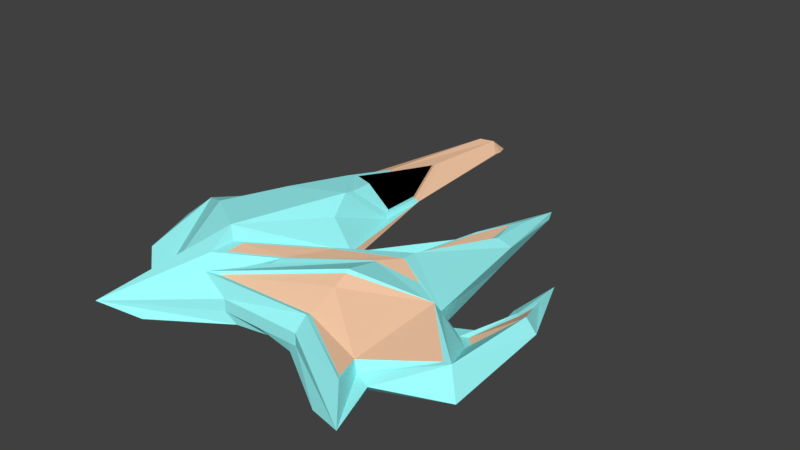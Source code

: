 # Source: Cadarache_DiamondMII.blend  (saved by Blender 2.79.7; exported with 4.5.12 LTS)
import bpy
from mathutils import Matrix  # noqa: F401  (used for matrix-valued properties, if any)

bpy.ops.wm.read_factory_settings(use_empty=True)
scene = bpy.context.scene
scene.name = 'diamond'

# ---- collections
col_collection_1 = bpy.data.collections.new('Collection 1'); scene.collection.children.link(col_collection_1)
col_gem = bpy.data.collections.new('gem')  # instanced only; not linked into the scene

# ---- materials (node trees are filled in below, after node groups)
mat_blue = bpy.data.materials.new('blue')
mat_blue.alpha_threshold = 0.0
mat_blue.use_transparent_shadow = False
mat_blue.diffuse_color = (0.3482, 1.0, 1.0, 1.0)
mat_blue.specular_color = (1.0, 0.002121, 0.2808)
mat_blue.roughness = 0.5
mat_blue.specular_intensity = 1.0
mat_orange = bpy.data.materials.new('orange')
mat_orange.alpha_threshold = 0.0
mat_orange.use_transparent_shadow = False
mat_orange.diffuse_color = (1.0, 0.6335, 0.4092, 1.0)
mat_orange.specular_color = (0.09349, 1.0, 0.1231)
mat_orange.roughness = 0.5
mat_orange.specular_intensity = 1.0
mat_material_001 = bpy.data.materials.new('Material.001')
mat_material_001.alpha_threshold = 0.0
mat_material_001.use_transparent_shadow = False
mat_material_001.diffuse_color = (0.0, 0.0, 0.0, 1.0)
mat_material_001.roughness = 0.5
mat_material_001.specular_intensity = 0.5308

# ---- material node trees

# ---- world
world_world = bpy.data.worlds.new('World'); scene.world = world_world
world_world.color = (0.05088, 0.05088, 0.05088)
world_world.use_sun_shadow = False
world_world.sun_shadow_jitter_overblur = 0.0

# ---- meshes
me_cube_001 = bpy.data.meshes.new('Cube.001')
me_cube_001.from_pydata([(-2.027, -0.4904, 0.1477), (-2.001, -1.354, 0.1477), (1.195, -1.741, 0.1801), (1.308, -2.08, 0.3483), (1.598, -0.7518, 0.1004), (0.4692, -1.739, 0.1477), (-1.569, 0.0119, 0.1477), (-0.8596, -1.516, 0.5445), (-0.2245, -0.1319, 0.1477), (-0.4535, -1.739, 0.1477), (0.007877, -1.739, 0.1477), (-2.027, -0.4904, 0.3842), (-1.545, 0.0119, 0.3842), (0.6517, 2.142, 0.05368), (-0.8567, -1.234, 0.5473), (-0.7402, 1.921, 0.3492), (-0.654, 0.1656, 0.6184), (-0.1574, -0.5391, 0.4263), (-0.3479, -1.103, 0.4803), (0.4991, -1.621, 0.4338), (0.2946, -0.5341, 0.4197), (-1.45, -0.04005, 0.0166), (-1.871, -0.5143, 0.0166), (-2.168, -0.8751, 0.0166), (-2.29, -0.6123, 0.1477), (1.275, -1.689, 0.0166), (1.108, -2.198, 0.0166), (0.7229, -1.311, 0.0166), (1.98, -1.375, 0.0166), (0.3434, -1.695, 0.0166), (0.6877, 2.037, 0.01048), (-0.8828, 0.0181, 0.01793), (-0.6741, -0.1953, 0.01793), (-1.12, -2.198, 0.0166), (-0.2064, -0.3751, 0.0166), (-0.008407, -1.634, 0.0166), (-0.3597, -1.695, 0.0166), (1.143, -0.4853, 0.0166), (-0.2916, -1.096, 0.0166), (0.9307, 0.941, 0.1967), (0.3755, 1.079, 0.07255), (0.906, 0.7716, 0.01353), (0.5264, 0.7511, 0.09824), (-1.205, 0.8794, 0.3601), (-0.6547, 0.5385, 0.5914), (-0.6368, 0.7294, 0.5507), (-0.5285, 1.23, 0.1568), (-0.9162, 0.6188, -0.001204), (-0.6944, 0.5192, 0.03265), (-0.5654, -0.1041, 0.4667), (-0.5446, -0.1785, 0.01793), (-0.4921, 0.6269, 0.184), (-1.39, -1.876, 0.0166), (-1.237, -0.1041, 0.6145), (-1.487, -0.8295, 0.6377), (-1.166, -0.01097, 0.01793), (-1.171, -0.3548, 0.0166), (-1.132, 0.5678, -0.0341), (-0.9701, 1.264, 0.4077), (-1.021, 0.5941, 0.5574), (0.439, -0.03486, 0.3689), (1.395, -0.5527, 0.04671), (-0.9462, -1.169, 0.677), (-0.2245, -0.2305, 0.2279), (0.4427, -1.001, 0.6081), (-0.7244, -1.715, 0.4704), (0.08409, 0.04977, 0.1064), (0.2551, 0.05499, 0.2211), (0.4546, 0.965, 0.2021), (0.7615, 0.9272, 0.2568), (0.6723, 1.625, 0.1553), (1.367, -1.797, 0.1477), (1.568, -2.399, 0.1477), (0.4692, -1.739, 0.2829), (-0.4535, -1.739, 0.2829), (0.3869, -0.5532, 0.474), (-0.3475, -1.223, 0.4744), (-1.546, -2.399, 0.1477), (-1.217, 1.172, 0.134), (1.693, -0.05838, 0.1768), (1.649, 0.3901, 0.08666), (1.908, -0.2495, 0.3151), (1.56, -0.2555, 0.01065), (1.212, -0.5972, 0.2644), (1.852, -1.276, 0.3156), (1.542, 0.8195, 0.007989), (2.061, -0.3059, 0.2177), (1.589, 0.03019, 0.1187), (0.1949, 0.2269, 0.1388), (0.3195, 0.2307, 0.2167), (0.4647, 0.8933, 0.2028), (0.6882, 0.8658, 0.2136), (0.6232, 1.374, 0.1916), (1.73, -0.09553, 0.1773), (1.871, -0.2326, 0.2744), (1.479, -0.5252, 0.04965), (1.626, -0.682, 0.08259), (1.691, 0.2924, 0.09975), (-0.604, -1.649, 0.4492), (0.4804, -1.234, 0.532), (0.5126, -1.574, 0.415), (1.151, -1.714, 0.2906), (1.259, -2.023, 0.335), (1.765, -1.279, 0.3045), (0.4482, -1.041, 0.5809), (1.168, -0.6444, 0.3603), (-0.3356, -1.055, 0.4764), (-0.1473, -0.5634, 0.4283), (0.4597, -0.2209, 0.3931), (0.2916, -0.4853, 0.4224), (0.8128, -0.4169, 0.3316), (-0.7698, -1.182, 0.536), (-0.7675, -1.401, 0.5335), (-0.6782, 1.241, 0.03513), (-0.9942, 1.194, -0.01312), (-0.9009, 1.218, 0.001127), (-1.148, 1.216, 0.03281), (-0.6606, 0.2906, 0.59), (-0.7334, 1.774, 0.3624), (-0.9277, 1.219, 0.4118), (-0.9706, 0.6528, 0.5384), (-0.5237, 0.6805, 0.2228), (-0.5544, 1.19, 0.1998), (-0.7216, 1.712, 0.3822), (-0.6492, 1.228, 0.4706), (-0.9002, 1.202, 0.4276), (-0.9397, 0.6811, 0.544), (-0.5288, 0.7065, 0.2539), (-0.5571, 1.175, 0.2327), (-0.6538, 2.891, 0.147), (-0.6782, 3.033, 0.1203), (-0.7704, 3.0, 0.253), (-0.8971, 2.897, 0.2852), (-0.7554, 3.211, 0.08476), (-0.7412, 2.985, 0.07657), (-0.8884, 3.029, 0.07867), (-0.9264, 3.022, 0.1344)], [], [(9, 36, 35, 10), (40, 42, 34, 8), (6, 21, 22, 0), (0, 22, 24), (77, 33, 36, 9), (10, 35, 29, 5), (1, 23, 52), (39, 41, 30, 13), (81, 80, 97, 94), (24, 23, 1), (5, 29, 26, 72), (71, 25, 28, 84), (16, 62, 63, 49), (17, 14, 111, 107), (11, 24, 1, 52), (65, 19, 100, 98), (2, 84, 103, 101), (51, 49, 63, 46), (40, 63, 66, 68), (59, 53, 16), (54, 52, 77, 62), (53, 54, 62, 16), (108, 17, 107), (7, 18, 106, 112), (10, 73, 74, 9), (0, 11, 12, 6), (72, 73, 5), (5, 73, 10), (24, 11, 0), (9, 74, 77), (46, 63, 8), (31, 50, 34, 32), (32, 34, 38, 33), (22, 52, 23, 24), (29, 27, 25, 26), (25, 27, 37, 28), (33, 38, 36), (48, 34, 50), (41, 42, 30), (57, 47, 31, 55), (56, 32, 33, 52), (55, 31, 32, 56), (36, 38, 37, 35), (38, 34, 37), (35, 37, 27, 29), (72, 26, 25, 71), (52, 33, 77), (37, 34, 42, 41), (8, 63, 40), (83, 39, 60), (13, 40, 68, 70), (83, 37, 41, 39), (13, 30, 42, 40), (8, 34, 48, 46), (6, 12, 43, 78), (51, 46, 122, 121), (58, 59, 120, 119), (78, 21, 6), (16, 51, 121, 117), (46, 15, 118, 122), (47, 48, 50, 31), (15, 58, 119, 118), (43, 12, 59, 58), (21, 116, 114, 57), (21, 55, 56, 22), (22, 56, 52), (21, 57, 55), (12, 11, 54, 53), (11, 52, 54), (12, 53, 59), (59, 16, 117, 120), (51, 16, 49), (108, 110, 83, 60), (14, 17, 63, 62), (20, 18, 76, 75), (17, 108, 60, 63), (110, 20, 75, 83), (18, 7, 77, 76), (7, 14, 62, 77), (70, 68, 90, 92), (69, 70, 92, 91), (39, 70, 69), (63, 60, 67, 66), (39, 13, 70), (60, 39, 69, 67), (2, 3, 72, 71), (84, 2, 71), (19, 65, 74, 73), (65, 64, 75, 76), (64, 83, 75), (65, 76, 77), (65, 77, 74), (3, 19, 73, 72), (3, 2, 101, 102), (83, 64, 104, 105), (113, 115, 135, 134), (61, 79, 87, 82), (84, 28, 86), (28, 37, 82), (86, 28, 82, 85), (82, 87, 85), (79, 61, 95, 93), (4, 61, 83, 84), (80, 81, 86, 85), (79, 80, 85, 87), (83, 61, 37), (81, 4, 84, 86), (91, 92, 90), (89, 91, 90, 88), (67, 69, 91, 89), (66, 67, 89, 88), (68, 66, 88, 90), (95, 96, 94, 93), (93, 94, 97), (4, 81, 94, 96), (80, 79, 93, 97), (61, 4, 96, 95), (100, 102, 101, 99), (101, 103, 105, 99), (98, 100, 99), (104, 99, 105), (98, 99, 104), (84, 83, 105, 103), (64, 65, 98, 104), (19, 3, 102, 100), (111, 112, 106, 107), (106, 109, 108, 107), (109, 110, 108), (14, 7, 112, 111), (20, 110, 109), (18, 20, 109, 106), (15, 46, 129, 131), (78, 132, 136), (113, 46, 48), (115, 113, 48, 47), (78, 116, 21), (43, 58, 132, 78), (114, 115, 47, 57), (46, 113, 134, 130), (46, 130, 129), (115, 114, 135), (116, 78, 136, 135), (58, 15, 131, 132), (114, 116, 135), (117, 121, 127, 44), (121, 122, 128, 127), (119, 120, 126, 125), (120, 117, 44, 126), (122, 118, 123, 128), (118, 119, 125, 123), (123, 125, 124), (125, 126, 45, 124), (124, 45, 127, 128), (123, 124, 128), (45, 44, 127), (44, 45, 126), (61, 82, 37), (131, 129, 130, 133), (132, 131, 133), (130, 134, 133), (134, 135, 133), (135, 136, 133), (136, 132, 133)])
me_cube_001.polygons.foreach_set('material_index', [0, 0, 0, 0, 0, 0, 0, 0, 0, 0, 0, 0, 0, 0, 0, 0, 0, 0, 0, 0, 0, 0, 0, 0, 0, 1, 0, 0, 1, 0, 1, 0, 0, 0, 0, 0, 0, 0, 0, 0, 0, 0, 0, 0, 0, 0, 0, 0, 0, 0, 0, 0, 0, 0, 1, 0, 0, 0, 0, 1, 0, 1, 0, 0, 0, 0, 0, 0, 0, 0, 0, 0, 0, 0, 0, 0, 0, 0, 0, 0, 0, 0, 0, 0, 0, 0, 0, 0, 0, 0, 0, 0, 0, 0, 0, 0, 0, 0, 0, 0, 0, 0, 0, 0, 0, 0, 0, 1, 1, 0, 0, 0, 1, 1, 0, 0, 0, 1, 1, 1, 1, 1, 0, 0, 0, 1, 1, 1, 0, 0, 0, 1, 1, 0, 0, 0, 1, 0, 0, 1, 0, 0, 1, 0, 0, 0, 0, 0, 1, 1, 2, 2, 2, 2, 2, 2, 0, 1, 1, 0, 0, 0, 1])
me_cube_001.materials.append(mat_blue)
me_cube_001.materials.append(mat_orange)
me_cube_001.materials.append(mat_material_001)
me_cube_001.use_remesh_preserve_volume = False
me_cube_001.use_remesh_preserve_attributes = False
me_cube_001.use_mirror_vertex_groups = False
me_cube_001.update()

# ---- objects
ob_thrusters = bpy.data.objects.new('thrusters', None)
ob_fz_thruster_0 = bpy.data.objects.new('fz_thruster:0', None)
ob_repulsors = bpy.data.objects.new('repulsors', None)
ob_fz_spawn_point_connector = bpy.data.objects.new('fz_spawn_point_connector', None)
ob_fz_repulsor_2 = bpy.data.objects.new('fz_repulsor:2', None)
ob_fz_repulsor_1 = bpy.data.objects.new('fz_repulsor:1', None)
ob_fz_repulsor_3 = bpy.data.objects.new('fz_repulsor:3', None)
ob_fz_repulsor_0 = bpy.data.objects.new('fz_repulsor:0', None)
ob_fz_vehicle = bpy.data.objects.new('fz_vehicle', me_cube_001)

# ---- transforms, parenting, visibility, modifiers, constraints
ob_thrusters.location = (0.0, 0.0, 0.0)
ob_thrusters.lineart.crease_threshold = 0.0
ob_fz_thruster_0.parent = ob_thrusters
ob_fz_thruster_0.location = (0.0, 0.0, 0.0)
ob_fz_thruster_0.rotation_euler = (-1.571, -2.22e-16, 2.22e-16)
ob_fz_thruster_0.lineart.crease_threshold = 0.0
ob_repulsors.location = (0.0, 0.0, 0.0)
ob_repulsors.lineart.crease_threshold = 0.0
ob_fz_spawn_point_connector.location = (0.0, 0.0, -0.1422)
ob_fz_spawn_point_connector.lineart.crease_threshold = 0.0
ob_fz_repulsor_2.parent = ob_repulsors
ob_fz_repulsor_2.location = (0.0, -2.05, 0.0)
ob_fz_repulsor_2.rotation_euler = (-0.2898, -0.1975, -0.582)
ob_fz_repulsor_2.scale = (0.6114, 0.6114, 0.6114)
ob_fz_repulsor_2.show_instancer_for_render = False
ob_fz_repulsor_2.instance_type = 'COLLECTION'
ob_fz_repulsor_2.lineart.crease_threshold = 0.0
ob_fz_repulsor_1.parent = ob_repulsors
ob_fz_repulsor_1.location = (2.0, -1.95, 0.0)
ob_fz_repulsor_1.rotation_euler = (-0.3491, -0.3491, -2.908e-09)
ob_fz_repulsor_1.scale = (0.6114, 0.6114, 0.6114)
ob_fz_repulsor_1.show_instancer_for_render = False
ob_fz_repulsor_1.instance_type = 'COLLECTION'
ob_fz_repulsor_1.lineart.crease_threshold = 0.0
ob_fz_repulsor_3.parent = ob_repulsors
ob_fz_repulsor_3.location = (-2.0, -1.95, 0.0)
ob_fz_repulsor_3.rotation_euler = (-0.3491, 0.1745, 4.564e-09)
ob_fz_repulsor_3.scale = (0.6114, 0.6114, 0.6114)
ob_fz_repulsor_3.show_instancer_for_render = False
ob_fz_repulsor_3.instance_type = 'COLLECTION'
ob_fz_repulsor_3.lineart.crease_threshold = 0.0
ob_fz_repulsor_0.parent = ob_repulsors
ob_fz_repulsor_0.location = (0.0, 2.05, 0.0)
ob_fz_repulsor_0.rotation_euler = (0.3491, -0.0, 0.0)
ob_fz_repulsor_0.show_instancer_for_render = False
ob_fz_repulsor_0.instance_type = 'COLLECTION'
ob_fz_repulsor_0.lineart.crease_threshold = 0.0
ob_fz_vehicle.location = (0.0, 0.05, -0.1439)
ob_fz_vehicle.lineart.crease_threshold = 0.0
ob_fz_repulsor_2.instance_collection = col_gem
ob_fz_repulsor_1.instance_collection = col_gem
ob_fz_repulsor_3.instance_collection = col_gem
ob_fz_repulsor_0.instance_collection = col_gem

# ---- collection membership
col_collection_1.objects.link(ob_thrusters)
col_collection_1.objects.link(ob_fz_thruster_0)
col_collection_1.objects.link(ob_repulsors)
col_collection_1.objects.link(ob_fz_spawn_point_connector)
col_collection_1.objects.link(ob_fz_repulsor_2)
col_collection_1.objects.link(ob_fz_repulsor_1)
col_collection_1.objects.link(ob_fz_repulsor_3)
col_collection_1.objects.link(ob_fz_repulsor_0)
col_collection_1.objects.link(ob_fz_vehicle)

# ---- scene / render settings (as saved in the file)
scene.frame_start = 1; scene.frame_end = 250; scene.frame_set(1)
scene.render.engine = 'BLENDER_EEVEE_NEXT'
scene.render.resolution_percentage = 50
scene.render.dither_intensity = 0.0
scene.cycles.use_denoising = False
scene.cycles.samples = 128
scene.cycles.sampling_pattern = 'TABULATED_SOBOL'
scene.cycles.use_adaptive_sampling = False
scene.cycles.use_light_tree = False
scene.view_settings.view_transform = 'Standard'
bpy.context.view_layer.update()

# ---- added for rendering (the .blend has no active camera and no usable light): camera, sun
cam_auto = bpy.data.cameras.new('AutoCamera')
cam_auto.lens = 50.0
cam_auto.sensor_width = 36.0
cam_auto.clip_end = 1000.0
ob_auto_camera = bpy.data.objects.new('AutoCamera', cam_auto)
scene.collection.objects.link(ob_auto_camera)
ob_auto_camera.location = (6.48768, -7.46681, 5.45928)
ob_auto_camera.rotation_euler = (1.09748, -7.21219e-08, 0.694738)
scene.camera = ob_auto_camera
light_auto_sun = bpy.data.lights.new('AutoSun', 'SUN')
light_auto_sun.energy = 3.0
light_auto_sun.angle = 0.0523599
ob_auto_sun = bpy.data.objects.new('AutoSun', light_auto_sun)
scene.collection.objects.link(ob_auto_sun)
ob_auto_sun.rotation_euler = (0.872665, 0.174533, 0.523599)
bpy.context.view_layer.update()
